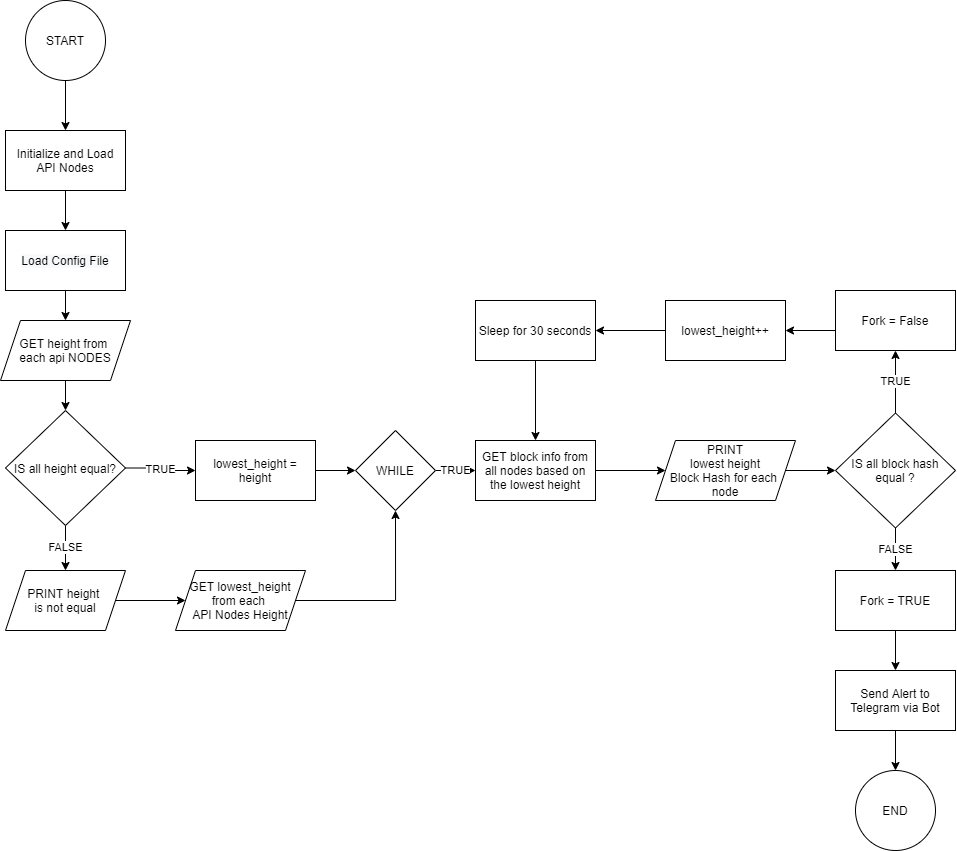

The diagram above was exported from draw.io. Its source (the exported page's mxGraphModel, read from the mxfile embedded in the PNG):
<mxGraphModel dx="1221" dy="644" grid="1" gridSize="10" guides="1" tooltips="1" connect="1" arrows="1" fold="1" page="1" pageScale="1" pageWidth="850" pageHeight="1100" math="0" shadow="0">
  <root>
    <mxCell id="cN9RvYqjpKzYhTbEWdpT-0" />
    <mxCell id="cN9RvYqjpKzYhTbEWdpT-1" parent="cN9RvYqjpKzYhTbEWdpT-0" />
    <mxCell id="RtjkXjDVwDxHmiMZcHiB-0" style="edgeStyle=orthogonalEdgeStyle;rounded=0;orthogonalLoop=1;jettySize=auto;html=1;exitX=0.5;exitY=1;exitDx=0;exitDy=0;entryX=0.5;entryY=0;entryDx=0;entryDy=0;" edge="1" parent="cN9RvYqjpKzYhTbEWdpT-1" source="RtjkXjDVwDxHmiMZcHiB-1" target="RtjkXjDVwDxHmiMZcHiB-3">
      <mxGeometry relative="1" as="geometry" />
    </mxCell>
    <mxCell id="RtjkXjDVwDxHmiMZcHiB-1" value="START" style="ellipse;whiteSpace=wrap;html=1;aspect=fixed;" vertex="1" parent="cN9RvYqjpKzYhTbEWdpT-1">
      <mxGeometry x="370" y="30" width="80" height="80" as="geometry" />
    </mxCell>
    <mxCell id="RtjkXjDVwDxHmiMZcHiB-2" style="edgeStyle=orthogonalEdgeStyle;rounded=0;orthogonalLoop=1;jettySize=auto;html=1;exitX=0.5;exitY=1;exitDx=0;exitDy=0;entryX=0.5;entryY=0;entryDx=0;entryDy=0;" edge="1" parent="cN9RvYqjpKzYhTbEWdpT-1" source="RtjkXjDVwDxHmiMZcHiB-3" target="RtjkXjDVwDxHmiMZcHiB-5">
      <mxGeometry relative="1" as="geometry" />
    </mxCell>
    <mxCell id="RtjkXjDVwDxHmiMZcHiB-3" value="Initialize and Load&lt;br&gt;API Nodes" style="rounded=0;whiteSpace=wrap;html=1;" vertex="1" parent="cN9RvYqjpKzYhTbEWdpT-1">
      <mxGeometry x="350" y="160" width="120" height="60" as="geometry" />
    </mxCell>
    <mxCell id="RtjkXjDVwDxHmiMZcHiB-4" style="edgeStyle=orthogonalEdgeStyle;rounded=0;orthogonalLoop=1;jettySize=auto;html=1;exitX=0.5;exitY=1;exitDx=0;exitDy=0;entryX=0.5;entryY=0;entryDx=0;entryDy=0;" edge="1" parent="cN9RvYqjpKzYhTbEWdpT-1" source="RtjkXjDVwDxHmiMZcHiB-5" target="RtjkXjDVwDxHmiMZcHiB-7">
      <mxGeometry relative="1" as="geometry" />
    </mxCell>
    <mxCell id="RtjkXjDVwDxHmiMZcHiB-5" value="&#10;&#10;&lt;span style=&quot;color: rgb(0, 0, 0); font-family: helvetica; font-size: 12px; font-style: normal; font-weight: 400; letter-spacing: normal; text-align: center; text-indent: 0px; text-transform: none; word-spacing: 0px; background-color: rgb(248, 249, 250); display: inline; float: none;&quot;&gt;Load Config File&lt;/span&gt;&#10;&#10;" style="rounded=0;whiteSpace=wrap;html=1;" vertex="1" parent="cN9RvYqjpKzYhTbEWdpT-1">
      <mxGeometry x="350" y="260" width="120" height="60" as="geometry" />
    </mxCell>
    <mxCell id="RtjkXjDVwDxHmiMZcHiB-32" style="edgeStyle=orthogonalEdgeStyle;rounded=0;orthogonalLoop=1;jettySize=auto;html=1;exitX=0.5;exitY=1;exitDx=0;exitDy=0;entryX=0.5;entryY=0;entryDx=0;entryDy=0;" edge="1" parent="cN9RvYqjpKzYhTbEWdpT-1" source="RtjkXjDVwDxHmiMZcHiB-7" target="RtjkXjDVwDxHmiMZcHiB-31">
      <mxGeometry relative="1" as="geometry" />
    </mxCell>
    <mxCell id="RtjkXjDVwDxHmiMZcHiB-7" value="GET height from &lt;br&gt;each api NODES" style="shape=parallelogram;perimeter=parallelogramPerimeter;whiteSpace=wrap;html=1;fixedSize=1;" vertex="1" parent="cN9RvYqjpKzYhTbEWdpT-1">
      <mxGeometry x="345" y="350" width="130" height="60" as="geometry" />
    </mxCell>
    <mxCell id="RtjkXjDVwDxHmiMZcHiB-8" value="TRUE" style="edgeStyle=orthogonalEdgeStyle;rounded=0;orthogonalLoop=1;jettySize=auto;html=1;exitX=1;exitY=0.5;exitDx=0;exitDy=0;" edge="1" parent="cN9RvYqjpKzYhTbEWdpT-1" source="RtjkXjDVwDxHmiMZcHiB-9" target="RtjkXjDVwDxHmiMZcHiB-11">
      <mxGeometry relative="1" as="geometry" />
    </mxCell>
    <mxCell id="RtjkXjDVwDxHmiMZcHiB-9" value="WHILE" style="rhombus;whiteSpace=wrap;html=1;" vertex="1" parent="cN9RvYqjpKzYhTbEWdpT-1">
      <mxGeometry x="700" y="460" width="80" height="80" as="geometry" />
    </mxCell>
    <mxCell id="RtjkXjDVwDxHmiMZcHiB-10" style="edgeStyle=orthogonalEdgeStyle;rounded=0;orthogonalLoop=1;jettySize=auto;html=1;exitX=1;exitY=0.5;exitDx=0;exitDy=0;entryX=0;entryY=0.5;entryDx=0;entryDy=0;" edge="1" parent="cN9RvYqjpKzYhTbEWdpT-1" source="RtjkXjDVwDxHmiMZcHiB-11" target="RtjkXjDVwDxHmiMZcHiB-13">
      <mxGeometry relative="1" as="geometry">
        <mxPoint x="980" y="500" as="targetPoint" />
      </mxGeometry>
    </mxCell>
    <mxCell id="RtjkXjDVwDxHmiMZcHiB-11" value="GET block info from all nodes based on the lowest height" style="rounded=0;whiteSpace=wrap;html=1;" vertex="1" parent="cN9RvYqjpKzYhTbEWdpT-1">
      <mxGeometry x="820" y="470" width="120" height="60" as="geometry" />
    </mxCell>
    <mxCell id="RtjkXjDVwDxHmiMZcHiB-12" style="edgeStyle=orthogonalEdgeStyle;rounded=0;orthogonalLoop=1;jettySize=auto;html=1;exitX=1;exitY=0.5;exitDx=0;exitDy=0;entryX=0;entryY=0.5;entryDx=0;entryDy=0;" edge="1" parent="cN9RvYqjpKzYhTbEWdpT-1" source="RtjkXjDVwDxHmiMZcHiB-13" target="RtjkXjDVwDxHmiMZcHiB-16">
      <mxGeometry relative="1" as="geometry">
        <mxPoint x="1180" y="500" as="targetPoint" />
      </mxGeometry>
    </mxCell>
    <mxCell id="RtjkXjDVwDxHmiMZcHiB-13" value="PRINT&lt;br&gt;lowest height&lt;br&gt;Block Hash for each &lt;br&gt;node" style="shape=parallelogram;perimeter=parallelogramPerimeter;whiteSpace=wrap;html=1;fixedSize=1;" vertex="1" parent="cN9RvYqjpKzYhTbEWdpT-1">
      <mxGeometry x="1000" y="470" width="140" height="60" as="geometry" />
    </mxCell>
    <mxCell id="RtjkXjDVwDxHmiMZcHiB-14" value="TRUE" style="edgeStyle=orthogonalEdgeStyle;rounded=0;orthogonalLoop=1;jettySize=auto;html=1;entryX=0.5;entryY=1;entryDx=0;entryDy=0;exitX=0.5;exitY=0;exitDx=0;exitDy=0;" edge="1" parent="cN9RvYqjpKzYhTbEWdpT-1" source="RtjkXjDVwDxHmiMZcHiB-16" target="RtjkXjDVwDxHmiMZcHiB-18">
      <mxGeometry relative="1" as="geometry">
        <mxPoint x="1240" y="430" as="sourcePoint" />
        <mxPoint x="1240" y="390" as="targetPoint" />
      </mxGeometry>
    </mxCell>
    <mxCell id="RtjkXjDVwDxHmiMZcHiB-15" value="FALSE" style="edgeStyle=orthogonalEdgeStyle;rounded=0;orthogonalLoop=1;jettySize=auto;html=1;exitX=0.5;exitY=1;exitDx=0;exitDy=0;entryX=0.5;entryY=0;entryDx=0;entryDy=0;" edge="1" parent="cN9RvYqjpKzYhTbEWdpT-1" source="RtjkXjDVwDxHmiMZcHiB-16" target="RtjkXjDVwDxHmiMZcHiB-20">
      <mxGeometry relative="1" as="geometry">
        <mxPoint x="1240" y="557.5" as="sourcePoint" />
        <mxPoint x="1240" y="580" as="targetPoint" />
      </mxGeometry>
    </mxCell>
    <mxCell id="RtjkXjDVwDxHmiMZcHiB-16" value="IS all block hash equal ?" style="rhombus;whiteSpace=wrap;html=1;" vertex="1" parent="cN9RvYqjpKzYhTbEWdpT-1">
      <mxGeometry x="1180" y="442.5" width="120" height="115" as="geometry" />
    </mxCell>
    <mxCell id="RtjkXjDVwDxHmiMZcHiB-17" style="edgeStyle=orthogonalEdgeStyle;rounded=0;orthogonalLoop=1;jettySize=auto;html=1;exitX=0;exitY=0.5;exitDx=0;exitDy=0;" edge="1" parent="cN9RvYqjpKzYhTbEWdpT-1" target="RtjkXjDVwDxHmiMZcHiB-22">
      <mxGeometry relative="1" as="geometry">
        <mxPoint x="1180" y="360" as="sourcePoint" />
      </mxGeometry>
    </mxCell>
    <mxCell id="RtjkXjDVwDxHmiMZcHiB-18" value="Fork = False" style="rounded=0;whiteSpace=wrap;html=1;" vertex="1" parent="cN9RvYqjpKzYhTbEWdpT-1">
      <mxGeometry x="1180" y="320" width="120" height="60" as="geometry" />
    </mxCell>
    <mxCell id="RtjkXjDVwDxHmiMZcHiB-19" style="edgeStyle=orthogonalEdgeStyle;rounded=0;orthogonalLoop=1;jettySize=auto;html=1;exitX=0.5;exitY=1;exitDx=0;exitDy=0;entryX=0.5;entryY=0;entryDx=0;entryDy=0;" edge="1" parent="cN9RvYqjpKzYhTbEWdpT-1" source="RtjkXjDVwDxHmiMZcHiB-20" target="RtjkXjDVwDxHmiMZcHiB-26">
      <mxGeometry relative="1" as="geometry">
        <mxPoint x="1240" y="669.9999999999998" as="sourcePoint" />
        <mxPoint x="1240" y="709.9999999999998" as="targetPoint" />
      </mxGeometry>
    </mxCell>
    <mxCell id="RtjkXjDVwDxHmiMZcHiB-20" value="Fork = TRUE" style="rounded=0;whiteSpace=wrap;html=1;" vertex="1" parent="cN9RvYqjpKzYhTbEWdpT-1">
      <mxGeometry x="1180" y="600" width="120" height="60" as="geometry" />
    </mxCell>
    <mxCell id="RtjkXjDVwDxHmiMZcHiB-21" style="edgeStyle=orthogonalEdgeStyle;rounded=0;orthogonalLoop=1;jettySize=auto;html=1;exitX=0;exitY=0.5;exitDx=0;exitDy=0;" edge="1" parent="cN9RvYqjpKzYhTbEWdpT-1" source="RtjkXjDVwDxHmiMZcHiB-22" target="RtjkXjDVwDxHmiMZcHiB-24">
      <mxGeometry relative="1" as="geometry" />
    </mxCell>
    <mxCell id="RtjkXjDVwDxHmiMZcHiB-22" value="lowest_height++" style="rounded=0;whiteSpace=wrap;html=1;" vertex="1" parent="cN9RvYqjpKzYhTbEWdpT-1">
      <mxGeometry x="1010" y="330" width="120" height="60" as="geometry" />
    </mxCell>
    <mxCell id="RtjkXjDVwDxHmiMZcHiB-23" style="edgeStyle=orthogonalEdgeStyle;rounded=0;orthogonalLoop=1;jettySize=auto;html=1;exitX=0.5;exitY=1;exitDx=0;exitDy=0;" edge="1" parent="cN9RvYqjpKzYhTbEWdpT-1" source="RtjkXjDVwDxHmiMZcHiB-24" target="RtjkXjDVwDxHmiMZcHiB-11">
      <mxGeometry relative="1" as="geometry" />
    </mxCell>
    <mxCell id="RtjkXjDVwDxHmiMZcHiB-24" value="Sleep for 30 seconds" style="rounded=0;whiteSpace=wrap;html=1;" vertex="1" parent="cN9RvYqjpKzYhTbEWdpT-1">
      <mxGeometry x="820" y="330" width="120" height="60" as="geometry" />
    </mxCell>
    <mxCell id="RtjkXjDVwDxHmiMZcHiB-25" style="edgeStyle=orthogonalEdgeStyle;rounded=0;orthogonalLoop=1;jettySize=auto;html=1;exitX=0.5;exitY=1;exitDx=0;exitDy=0;entryX=0.5;entryY=0;entryDx=0;entryDy=0;" edge="1" parent="cN9RvYqjpKzYhTbEWdpT-1" source="RtjkXjDVwDxHmiMZcHiB-26" target="RtjkXjDVwDxHmiMZcHiB-27">
      <mxGeometry relative="1" as="geometry">
        <mxPoint x="1240" y="769.9999999999998" as="sourcePoint" />
      </mxGeometry>
    </mxCell>
    <mxCell id="RtjkXjDVwDxHmiMZcHiB-26" value="Send Alert to Telegram via Bot" style="rounded=0;whiteSpace=wrap;html=1;" vertex="1" parent="cN9RvYqjpKzYhTbEWdpT-1">
      <mxGeometry x="1180" y="700" width="120" height="60" as="geometry" />
    </mxCell>
    <mxCell id="RtjkXjDVwDxHmiMZcHiB-27" value="END" style="ellipse;whiteSpace=wrap;html=1;aspect=fixed;" vertex="1" parent="cN9RvYqjpKzYhTbEWdpT-1">
      <mxGeometry x="1200" y="800" width="80" height="80" as="geometry" />
    </mxCell>
    <mxCell id="RtjkXjDVwDxHmiMZcHiB-33" value="TRUE" style="edgeStyle=orthogonalEdgeStyle;rounded=0;orthogonalLoop=1;jettySize=auto;html=1;exitX=1;exitY=0.5;exitDx=0;exitDy=0;entryX=0;entryY=0.5;entryDx=0;entryDy=0;" edge="1" parent="cN9RvYqjpKzYhTbEWdpT-1" source="RtjkXjDVwDxHmiMZcHiB-31" target="CdYFTLeDFzuX_iwA0WQu-1">
      <mxGeometry relative="1" as="geometry">
        <mxPoint x="510" y="500" as="targetPoint" />
      </mxGeometry>
    </mxCell>
    <mxCell id="RtjkXjDVwDxHmiMZcHiB-36" value="FALSE" style="edgeStyle=orthogonalEdgeStyle;rounded=0;orthogonalLoop=1;jettySize=auto;html=1;exitX=0.5;exitY=1;exitDx=0;exitDy=0;entryX=0.5;entryY=0;entryDx=0;entryDy=0;" edge="1" parent="cN9RvYqjpKzYhTbEWdpT-1" source="RtjkXjDVwDxHmiMZcHiB-31" target="RtjkXjDVwDxHmiMZcHiB-35">
      <mxGeometry relative="1" as="geometry" />
    </mxCell>
    <mxCell id="RtjkXjDVwDxHmiMZcHiB-31" value="IS all height equal?" style="rhombus;whiteSpace=wrap;html=1;" vertex="1" parent="cN9RvYqjpKzYhTbEWdpT-1">
      <mxGeometry x="350" y="440" width="120" height="115" as="geometry" />
    </mxCell>
    <mxCell id="MkIvfmEiBQct-CZsTb8f-1" style="edgeStyle=orthogonalEdgeStyle;rounded=0;orthogonalLoop=1;jettySize=auto;html=1;exitX=1;exitY=0.5;exitDx=0;exitDy=0;entryX=0;entryY=0.5;entryDx=0;entryDy=0;" edge="1" parent="cN9RvYqjpKzYhTbEWdpT-1" source="RtjkXjDVwDxHmiMZcHiB-35" target="CdYFTLeDFzuX_iwA0WQu-0">
      <mxGeometry relative="1" as="geometry">
        <mxPoint x="530" y="630" as="targetPoint" />
      </mxGeometry>
    </mxCell>
    <mxCell id="RtjkXjDVwDxHmiMZcHiB-35" value="PRINT height &lt;br&gt;is not equal" style="shape=parallelogram;perimeter=parallelogramPerimeter;whiteSpace=wrap;html=1;fixedSize=1;" vertex="1" parent="cN9RvYqjpKzYhTbEWdpT-1">
      <mxGeometry x="350" y="600" width="120" height="60" as="geometry" />
    </mxCell>
    <mxCell id="CdYFTLeDFzuX_iwA0WQu-3" style="edgeStyle=orthogonalEdgeStyle;rounded=0;orthogonalLoop=1;jettySize=auto;html=1;exitX=1;exitY=0.5;exitDx=0;exitDy=0;entryX=0.5;entryY=1;entryDx=0;entryDy=0;" edge="1" parent="cN9RvYqjpKzYhTbEWdpT-1" source="CdYFTLeDFzuX_iwA0WQu-0" target="RtjkXjDVwDxHmiMZcHiB-9">
      <mxGeometry relative="1" as="geometry">
        <mxPoint x="700" y="500" as="targetPoint" />
      </mxGeometry>
    </mxCell>
    <mxCell id="CdYFTLeDFzuX_iwA0WQu-0" value="GET lowest_height&lt;br&gt;from each &lt;br&gt;API Nodes Height" style="shape=parallelogram;perimeter=parallelogramPerimeter;whiteSpace=wrap;html=1;fixedSize=1;" vertex="1" parent="cN9RvYqjpKzYhTbEWdpT-1">
      <mxGeometry x="520" y="600" width="130" height="60" as="geometry" />
    </mxCell>
    <mxCell id="CdYFTLeDFzuX_iwA0WQu-2" style="edgeStyle=orthogonalEdgeStyle;rounded=0;orthogonalLoop=1;jettySize=auto;html=1;exitX=1;exitY=0.5;exitDx=0;exitDy=0;entryX=0;entryY=0.5;entryDx=0;entryDy=0;" edge="1" parent="cN9RvYqjpKzYhTbEWdpT-1" source="CdYFTLeDFzuX_iwA0WQu-1" target="RtjkXjDVwDxHmiMZcHiB-9">
      <mxGeometry relative="1" as="geometry" />
    </mxCell>
    <mxCell id="CdYFTLeDFzuX_iwA0WQu-1" value="lowest_height = height" style="rounded=0;whiteSpace=wrap;html=1;" vertex="1" parent="cN9RvYqjpKzYhTbEWdpT-1">
      <mxGeometry x="540" y="470" width="120" height="60" as="geometry" />
    </mxCell>
  </root>
</mxGraphModel>